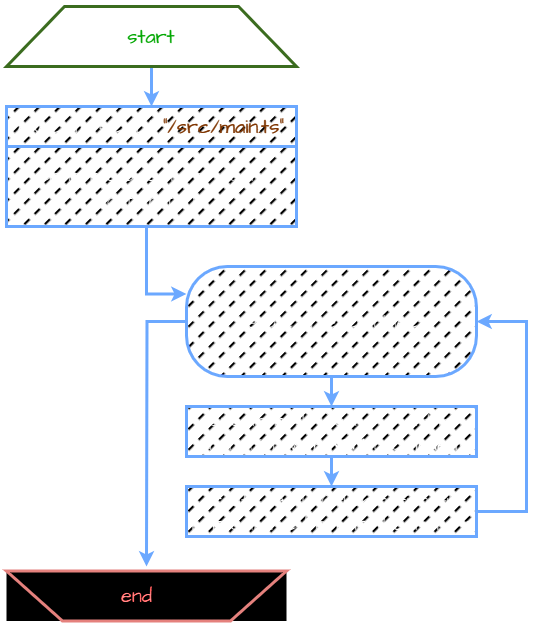

The diagram above was exported from draw.io. Its source (the exported page's mxGraphModel, read from the mxfile embedded in the PNG):
<mxGraphModel dx="1050" dy="581" grid="1" gridSize="10" guides="1" tooltips="1" connect="1" arrows="1" fold="1" page="1" pageScale="1" pageWidth="827" pageHeight="1169" math="0" shadow="0">
  <root>
    <mxCell id="0" />
    <mxCell id="1" parent="0" />
    <mxCell id="ioTSwYhna4YaXzBZb-bm-63" style="edgeStyle=orthogonalEdgeStyle;shape=connector;rounded=0;hachureGap=4;orthogonalLoop=1;jettySize=auto;html=1;entryX=0.5;entryY=0;entryDx=0;entryDy=0;labelBackgroundColor=default;strokeColor=#1C59FF;strokeWidth=3;fontFamily=Architects Daughter;fontSource=https%3A%2F%2Ffonts.googleapis.com%2Fcss%3Ffamily%3DArchitects%2BDaughter;fontSize=20;fontColor=default;endArrow=classic;fillColor=#d5e8d4;" edge="1" parent="1" source="ioTSwYhna4YaXzBZb-bm-1" target="ioTSwYhna4YaXzBZb-bm-45">
      <mxGeometry relative="1" as="geometry" />
    </mxCell>
    <mxCell id="ioTSwYhna4YaXzBZb-bm-1" value="&lt;font color=&quot;#00cc00&quot;&gt;start&lt;/font&gt;" style="shape=trapezoid;perimeter=trapezoidPerimeter;whiteSpace=wrap;html=1;hachureGap=4;fontFamily=Architects Daughter;fontSource=https%3A%2F%2Ffonts.googleapis.com%2Fcss%3Ffamily%3DArchitects%2BDaughter;fontSize=20;fillColor=none;strokeColor=#82b366;strokeWidth=3;rounded=0;fillStyle=dashed;shadow=0;" vertex="1" parent="1">
      <mxGeometry x="40" y="20" width="290" height="60" as="geometry" />
    </mxCell>
    <mxCell id="ioTSwYhna4YaXzBZb-bm-11" value="" style="group;fillColor=#FFFFFF;" vertex="1" connectable="0" parent="1">
      <mxGeometry x="40" y="584.5" width="280" height="50" as="geometry" />
    </mxCell>
    <mxCell id="ioTSwYhna4YaXzBZb-bm-9" value="" style="shape=trapezoid;perimeter=trapezoidPerimeter;whiteSpace=wrap;html=1;rotation=-180;rounded=0;shadow=0;hachureGap=4;fillStyle=dashed;strokeColor=#b85450;strokeWidth=3;fontFamily=Architects Daughter;fontSource=https%3A%2F%2Ffonts.googleapis.com%2Fcss%3Ffamily%3DArchitects%2BDaughter;fontSize=20;fillColor=none;horizontal=1;verticalAlign=middle;" vertex="1" parent="ioTSwYhna4YaXzBZb-bm-11">
      <mxGeometry width="280" height="50" as="geometry" />
    </mxCell>
    <mxCell id="ioTSwYhna4YaXzBZb-bm-10" value="&lt;font color=&quot;#ff0000&quot;&gt;end&lt;/font&gt;" style="text;html=1;align=center;verticalAlign=middle;resizable=0;points=[];autosize=1;strokeColor=none;fillColor=none;fontSize=20;fontFamily=Architects Daughter;fontColor=default;" vertex="1" parent="ioTSwYhna4YaXzBZb-bm-11">
      <mxGeometry x="104.99957575757576" y="4.999090909090908" width="50" height="40" as="geometry" />
    </mxCell>
    <mxCell id="ioTSwYhna4YaXzBZb-bm-45" value="execute script&amp;nbsp;&lt;font style=&quot;border-color: var(--border-color); text-align: left;&quot; color=&quot;#ffb570&quot;&gt;&quot;/src/main.ts&quot;&lt;/font&gt;" style="rounded=0;whiteSpace=wrap;html=1;shadow=0;hachureGap=4;fillStyle=dashed;strokeColor=#1C59FF;strokeWidth=3;fontFamily=Architects Daughter;fontSource=https%3A%2F%2Ffonts.googleapis.com%2Fcss%3Ffamily%3DArchitects%2BDaughter;fontSize=20;fillColor=default;" vertex="1" parent="1">
      <mxGeometry x="40" y="120" width="290" height="40" as="geometry" />
    </mxCell>
    <mxCell id="ioTSwYhna4YaXzBZb-bm-68" style="edgeStyle=orthogonalEdgeStyle;shape=connector;rounded=0;hachureGap=4;orthogonalLoop=1;jettySize=auto;html=1;entryX=0;entryY=0.25;entryDx=0;entryDy=0;labelBackgroundColor=default;strokeColor=#1C59FF;strokeWidth=3;fontFamily=Architects Daughter;fontSource=https%3A%2F%2Ffonts.googleapis.com%2Fcss%3Ffamily%3DArchitects%2BDaughter;fontSize=20;fontColor=default;endArrow=classic;fillColor=#dae8fc;" edge="1" parent="1" source="ioTSwYhna4YaXzBZb-bm-47" target="ioTSwYhna4YaXzBZb-bm-50">
      <mxGeometry relative="1" as="geometry">
        <Array as="points">
          <mxPoint x="180" y="308" />
        </Array>
      </mxGeometry>
    </mxCell>
    <mxCell id="ioTSwYhna4YaXzBZb-bm-47" value="&lt;font style=&quot;font-size: 18px;&quot;&gt;generate object for each automation&lt;/font&gt;&lt;font size=&quot;3&quot;&gt;&lt;br&gt;&lt;/font&gt;" style="rounded=0;whiteSpace=wrap;html=1;shadow=0;hachureGap=4;fillStyle=dashed;strokeColor=#1C59FF;strokeWidth=3;fontFamily=Architects Daughter;fontSource=https%3A%2F%2Ffonts.googleapis.com%2Fcss%3Ffamily%3DArchitects%2BDaughter;fontSize=20;fillColor=default;" vertex="1" parent="1">
      <mxGeometry x="40" y="160" width="290" height="80" as="geometry" />
    </mxCell>
    <mxCell id="ioTSwYhna4YaXzBZb-bm-56" value="" style="edgeStyle=orthogonalEdgeStyle;shape=connector;rounded=0;hachureGap=4;orthogonalLoop=1;jettySize=auto;html=1;labelBackgroundColor=default;strokeColor=#1C59FF;strokeWidth=3;fontFamily=Architects Daughter;fontSource=https%3A%2F%2Ffonts.googleapis.com%2Fcss%3Ffamily%3DArchitects%2BDaughter;fontSize=20;fontColor=default;endArrow=classic;fillColor=#d5e8d4;" edge="1" parent="1" source="ioTSwYhna4YaXzBZb-bm-50" target="ioTSwYhna4YaXzBZb-bm-52">
      <mxGeometry relative="1" as="geometry" />
    </mxCell>
    <mxCell id="ioTSwYhna4YaXzBZb-bm-66" style="edgeStyle=orthogonalEdgeStyle;shape=connector;rounded=0;hachureGap=4;orthogonalLoop=1;jettySize=auto;html=1;labelBackgroundColor=default;strokeColor=#1C59FF;strokeWidth=3;fontFamily=Architects Daughter;fontSource=https%3A%2F%2Ffonts.googleapis.com%2Fcss%3Ffamily%3DArchitects%2BDaughter;fontSize=20;fontColor=default;endArrow=classic;fillColor=#d5e8d4;" edge="1" parent="1" source="ioTSwYhna4YaXzBZb-bm-50">
      <mxGeometry relative="1" as="geometry">
        <mxPoint x="180" y="580" as="targetPoint" />
      </mxGeometry>
    </mxCell>
    <mxCell id="ioTSwYhna4YaXzBZb-bm-50" value="&lt;font style=&quot;font-size: 18px;&quot;&gt;iterate on each object&lt;br&gt;&lt;/font&gt;" style="rounded=1;whiteSpace=wrap;html=1;arcSize=37;shadow=0;hachureGap=4;fillStyle=dashed;strokeColor=#1C59FF;strokeWidth=3;fontFamily=Architects Daughter;fontSource=https%3A%2F%2Ffonts.googleapis.com%2Fcss%3Ffamily%3DArchitects%2BDaughter;fontSize=20;fillColor=default;" vertex="1" parent="1">
      <mxGeometry x="220" y="280" width="290" height="110" as="geometry" />
    </mxCell>
    <mxCell id="ioTSwYhna4YaXzBZb-bm-57" value="" style="edgeStyle=orthogonalEdgeStyle;shape=connector;rounded=0;hachureGap=4;orthogonalLoop=1;jettySize=auto;html=1;labelBackgroundColor=default;strokeColor=#1C59FF;strokeWidth=3;fontFamily=Architects Daughter;fontSource=https%3A%2F%2Ffonts.googleapis.com%2Fcss%3Ffamily%3DArchitects%2BDaughter;fontSize=20;fontColor=default;endArrow=classic;fillColor=#d5e8d4;" edge="1" parent="1" source="ioTSwYhna4YaXzBZb-bm-52" target="ioTSwYhna4YaXzBZb-bm-53">
      <mxGeometry relative="1" as="geometry" />
    </mxCell>
    <mxCell id="ioTSwYhna4YaXzBZb-bm-52" value="&lt;font style=&quot;font-size: 18px;&quot;&gt;create bash file for run this automation with &lt;b&gt;NPM&lt;/b&gt; and &lt;b&gt;node-ts&lt;/b&gt;&lt;/font&gt;" style="rounded=0;whiteSpace=wrap;html=1;shadow=0;hachureGap=4;fillStyle=dashed;strokeColor=#1C59FF;strokeWidth=3;fontFamily=Architects Daughter;fontSource=https%3A%2F%2Ffonts.googleapis.com%2Fcss%3Ffamily%3DArchitects%2BDaughter;fontSize=20;fillColor=default;" vertex="1" parent="1">
      <mxGeometry x="220" y="420" width="290" height="50" as="geometry" />
    </mxCell>
    <mxCell id="ioTSwYhna4YaXzBZb-bm-67" style="edgeStyle=orthogonalEdgeStyle;shape=connector;rounded=0;hachureGap=4;orthogonalLoop=1;jettySize=auto;html=1;labelBackgroundColor=default;strokeColor=#1C59FF;strokeWidth=3;fontFamily=Architects Daughter;fontSource=https%3A%2F%2Ffonts.googleapis.com%2Fcss%3Ffamily%3DArchitects%2BDaughter;fontSize=20;fontColor=default;endArrow=classic;fillColor=#d5e8d4;" edge="1" parent="1" source="ioTSwYhna4YaXzBZb-bm-53" target="ioTSwYhna4YaXzBZb-bm-50">
      <mxGeometry relative="1" as="geometry">
        <Array as="points">
          <mxPoint x="560" y="525" />
          <mxPoint x="560" y="335" />
        </Array>
      </mxGeometry>
    </mxCell>
    <mxCell id="ioTSwYhna4YaXzBZb-bm-53" value="&lt;span style=&quot;font-size: 18px;&quot;&gt;create YAML Github action file&lt;br&gt;&lt;/span&gt;for call the bash&amp;nbsp;in the future" style="rounded=0;whiteSpace=wrap;html=1;shadow=0;hachureGap=4;fillStyle=dashed;strokeColor=#1C59FF;strokeWidth=3;fontFamily=Architects Daughter;fontSource=https%3A%2F%2Ffonts.googleapis.com%2Fcss%3Ffamily%3DArchitects%2BDaughter;fontSize=20;fillColor=default;" vertex="1" parent="1">
      <mxGeometry x="220" y="500" width="290" height="50" as="geometry" />
    </mxCell>
  </root>
</mxGraphModel>